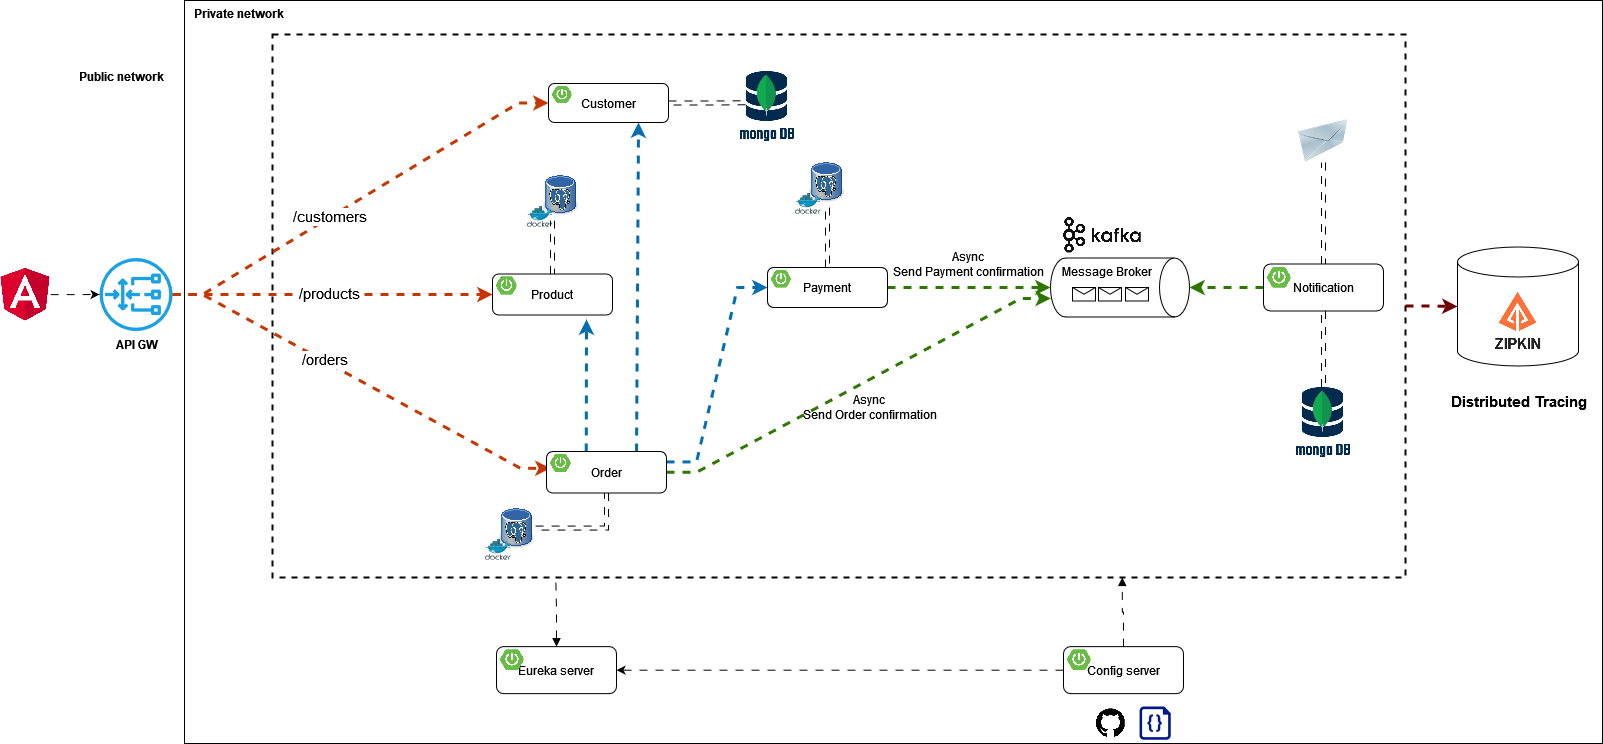

The diagram above was exported from draw.io. Its source (the exported page's mxGraphModel, read from the mxfile embedded in the PNG):
<mxGraphModel dx="2474" dy="1134" grid="0" gridSize="10" guides="0" tooltips="1" connect="0" arrows="0" fold="1" page="0" pageScale="1" pageWidth="1169" pageHeight="827" math="0" shadow="0">
  <root>
    <mxCell id="0" />
    <mxCell id="1" parent="0" />
    <mxCell id="xCOBlcEBNlZvq0qhSWPW-67" value="" style="rounded=0;whiteSpace=wrap;html=1;" parent="1" vertex="1">
      <mxGeometry x="175" y="57" width="1418" height="743" as="geometry" />
    </mxCell>
    <mxCell id="xCOBlcEBNlZvq0qhSWPW-52" value="" style="shape=cylinder3;whiteSpace=wrap;html=1;boundedLbl=1;backgroundOutline=1;size=15;" parent="1" vertex="1">
      <mxGeometry x="1448" y="303.5" width="121" height="119" as="geometry" />
    </mxCell>
    <mxCell id="O6HLDK9tNG4gK17g9pfa-21" value="" style="rounded=0;whiteSpace=wrap;html=1;sketch=0;fillColor=none;dashed=1;strokeWidth=2;" parent="1" vertex="1">
      <mxGeometry x="263" y="91" width="1133" height="543" as="geometry" />
    </mxCell>
    <mxCell id="O6HLDK9tNG4gK17g9pfa-33" value="" style="image;html=1;image=img/lib/clip_art/networking/Email_128x128.png;sketch=0;fontSize=15;fillColor=none;" parent="1" vertex="1">
      <mxGeometry x="1288" y="176" width="52" height="43" as="geometry" />
    </mxCell>
    <mxCell id="O6HLDK9tNG4gK17g9pfa-50" value="" style="endArrow=classic;html=1;rounded=0;fontSize=15;endSize=6;strokeWidth=3;strokeColor=#C73500;fillColor=#fa6800;edgeStyle=entityRelationEdgeStyle;flowAnimation=1;entryX=0;entryY=0.5;entryDx=0;entryDy=0;" parent="1" source="O6HLDK9tNG4gK17g9pfa-103" target="xCOBlcEBNlZvq0qhSWPW-1" edge="1">
      <mxGeometry width="50" height="50" relative="1" as="geometry">
        <mxPoint x="267" y="350" as="sourcePoint" />
        <mxPoint x="465.0000000000002" y="161.5" as="targetPoint" />
      </mxGeometry>
    </mxCell>
    <mxCell id="O6HLDK9tNG4gK17g9pfa-59" value="/customers" style="edgeLabel;html=1;align=center;verticalAlign=middle;resizable=0;points=[];fontSize=15;" parent="O6HLDK9tNG4gK17g9pfa-50" vertex="1" connectable="0">
      <mxGeometry x="-0.5046" y="1" relative="1" as="geometry">
        <mxPoint x="62" y="-38" as="offset" />
      </mxGeometry>
    </mxCell>
    <mxCell id="O6HLDK9tNG4gK17g9pfa-51" value="" style="endArrow=classic;html=1;rounded=0;fontSize=15;endSize=6;strokeWidth=3;strokeColor=#C73500;fillColor=#fa6800;edgeStyle=entityRelationEdgeStyle;entryX=0;entryY=0.75;entryDx=0;entryDy=0;flowAnimation=1;" parent="1" source="O6HLDK9tNG4gK17g9pfa-103" target="xCOBlcEBNlZvq0qhSWPW-20" edge="1">
      <mxGeometry width="50" height="50" relative="1" as="geometry">
        <mxPoint x="260.99999999999955" y="353" as="sourcePoint" />
        <mxPoint x="486" y="528.5" as="targetPoint" />
      </mxGeometry>
    </mxCell>
    <mxCell id="O6HLDK9tNG4gK17g9pfa-60" value="/orders" style="edgeLabel;html=1;align=center;verticalAlign=middle;resizable=0;points=[];fontSize=15;" parent="O6HLDK9tNG4gK17g9pfa-51" vertex="1" connectable="0">
      <mxGeometry x="0.2804" y="-3" relative="1" as="geometry">
        <mxPoint x="-88" y="-53" as="offset" />
      </mxGeometry>
    </mxCell>
    <mxCell id="8Op4M2FmP5w4KHeaY0xA-4" style="edgeStyle=orthogonalEdgeStyle;rounded=0;orthogonalLoop=1;jettySize=auto;html=1;strokeWidth=3;fillColor=#fa6800;strokeColor=#C73500;flowAnimation=1;entryX=0;entryY=0.5;entryDx=0;entryDy=0;" parent="1" source="O6HLDK9tNG4gK17g9pfa-103" target="xCOBlcEBNlZvq0qhSWPW-12" edge="1">
      <mxGeometry relative="1" as="geometry">
        <mxPoint x="403" y="351" as="targetPoint" />
      </mxGeometry>
    </mxCell>
    <mxCell id="8Op4M2FmP5w4KHeaY0xA-5" value="/products" style="edgeLabel;html=1;align=center;verticalAlign=middle;resizable=0;points=[];fontSize=15;" parent="8Op4M2FmP5w4KHeaY0xA-4" vertex="1" connectable="0">
      <mxGeometry x="0.2865" y="1" relative="1" as="geometry">
        <mxPoint x="-50" y="-1" as="offset" />
      </mxGeometry>
    </mxCell>
    <mxCell id="Sr1AToIsDmf1QCaqVxD8-1" value="" style="shape=image;verticalLabelPosition=bottom;labelBackgroundColor=default;verticalAlign=top;aspect=fixed;imageAspect=0;image=https://www.opc-router.de/wp-content/uploads/2021/03/mongodb_thumbnail.png;" parent="1" vertex="1">
      <mxGeometry x="1286.12" y="443.5" width="55.76" height="75" as="geometry" />
    </mxCell>
    <mxCell id="8Op4M2FmP5w4KHeaY0xA-1" value="" style="shape=image;verticalLabelPosition=bottom;labelBackgroundColor=default;verticalAlign=top;aspect=fixed;imageAspect=0;image=https://avatars.githubusercontent.com/u/11860887?s=280&amp;v=4;" parent="1" vertex="1">
      <mxGeometry x="1477" y="345.5" width="63" height="63" as="geometry" />
    </mxCell>
    <mxCell id="xCOBlcEBNlZvq0qhSWPW-14" value="" style="shape=image;verticalLabelPosition=bottom;labelBackgroundColor=default;verticalAlign=top;aspect=fixed;imageAspect=0;image=https://static-00.iconduck.com/assets.00/kafka-icon-2048x935-cvu4503l.png;imageBorder=none;perimeterSpacing=0;" parent="1" vertex="1">
      <mxGeometry x="1054" y="274" width="77.75" height="35.5" as="geometry" />
    </mxCell>
    <mxCell id="xCOBlcEBNlZvq0qhSWPW-15" value="Message Broker" style="shape=cylinder3;whiteSpace=wrap;html=1;boundedLbl=1;backgroundOutline=1;size=15;rotation=90;horizontal=0;verticalAlign=top;" parent="1" vertex="1">
      <mxGeometry x="1081" y="274.5" width="59" height="139" as="geometry" />
    </mxCell>
    <mxCell id="xCOBlcEBNlZvq0qhSWPW-25" style="edgeStyle=entityRelationEdgeStyle;rounded=0;orthogonalLoop=1;jettySize=auto;html=1;entryX=0.686;entryY=0.998;entryDx=0;entryDy=0;entryPerimeter=0;fillColor=#60a917;strokeColor=#2D7600;strokeWidth=3;flowAnimation=1;" parent="1" source="xCOBlcEBNlZvq0qhSWPW-19" target="xCOBlcEBNlZvq0qhSWPW-15" edge="1">
      <mxGeometry relative="1" as="geometry" />
    </mxCell>
    <mxCell id="xCOBlcEBNlZvq0qhSWPW-27" style="rounded=0;orthogonalLoop=1;jettySize=auto;html=1;exitX=0.331;exitY=-0.003;exitDx=0;exitDy=0;exitPerimeter=0;strokeWidth=3;fillColor=#1ba1e2;strokeColor=#006EAF;flowAnimation=1;" parent="1" source="xCOBlcEBNlZvq0qhSWPW-19" edge="1">
      <mxGeometry relative="1" as="geometry">
        <mxPoint x="577" y="376" as="targetPoint" />
      </mxGeometry>
    </mxCell>
    <mxCell id="xCOBlcEBNlZvq0qhSWPW-28" style="edgeStyle=entityRelationEdgeStyle;rounded=0;orthogonalLoop=1;jettySize=auto;html=1;entryX=0;entryY=0.5;entryDx=0;entryDy=0;exitX=1;exitY=0.25;exitDx=0;exitDy=0;fillColor=#1ba1e2;strokeColor=#006EAF;strokeWidth=3;flowAnimation=1;" parent="1" source="xCOBlcEBNlZvq0qhSWPW-19" target="xCOBlcEBNlZvq0qhSWPW-9" edge="1">
      <mxGeometry relative="1" as="geometry" />
    </mxCell>
    <mxCell id="xCOBlcEBNlZvq0qhSWPW-30" style="rounded=0;orthogonalLoop=1;jettySize=auto;html=1;entryX=0.5;entryY=1;entryDx=0;entryDy=0;entryPerimeter=0;fillColor=#60a917;strokeColor=#2D7600;strokeWidth=3;flowAnimation=1;" parent="1" source="xCOBlcEBNlZvq0qhSWPW-9" target="xCOBlcEBNlZvq0qhSWPW-15" edge="1">
      <mxGeometry relative="1" as="geometry" />
    </mxCell>
    <mxCell id="xCOBlcEBNlZvq0qhSWPW-31" style="rounded=0;orthogonalLoop=1;jettySize=auto;html=1;exitX=0.75;exitY=0;exitDx=0;exitDy=0;entryX=0.75;entryY=1;entryDx=0;entryDy=0;strokeWidth=3;fillColor=#1ba1e2;strokeColor=#006EAF;flowAnimation=1;" parent="1" source="xCOBlcEBNlZvq0qhSWPW-19" target="xCOBlcEBNlZvq0qhSWPW-1" edge="1">
      <mxGeometry relative="1" as="geometry" />
    </mxCell>
    <mxCell id="xCOBlcEBNlZvq0qhSWPW-35" style="edgeStyle=orthogonalEdgeStyle;rounded=0;orthogonalLoop=1;jettySize=auto;html=1;entryX=0.5;entryY=0;entryDx=0;entryDy=0;entryPerimeter=0;fillColor=#60a917;strokeColor=#2D7600;strokeWidth=3;flowAnimation=1;" parent="1" source="xCOBlcEBNlZvq0qhSWPW-33" target="xCOBlcEBNlZvq0qhSWPW-15" edge="1">
      <mxGeometry relative="1" as="geometry" />
    </mxCell>
    <mxCell id="O6HLDK9tNG4gK17g9pfa-22" value="" style="shape=image;verticalLabelPosition=bottom;labelBackgroundColor=default;verticalAlign=top;aspect=fixed;imageAspect=0;image=https://cdn-icons-png.flaticon.com/512/25/25231.png;" parent="1" vertex="1">
      <mxGeometry x="1086.76" y="765.25" width="29" height="29" as="geometry" />
    </mxCell>
    <mxCell id="O6HLDK9tNG4gK17g9pfa-23" value="" style="sketch=0;aspect=fixed;pointerEvents=1;shadow=0;dashed=0;html=1;strokeColor=none;labelPosition=center;verticalLabelPosition=bottom;verticalAlign=top;align=center;fillColor=#00188D;shape=mxgraph.azure.code_file" parent="1" vertex="1">
      <mxGeometry x="1129.98" y="763" width="31.26" height="33.25" as="geometry" />
    </mxCell>
    <mxCell id="xCOBlcEBNlZvq0qhSWPW-46" value="" style="group" parent="1" vertex="1" connectable="0">
      <mxGeometry x="785.94" y="213" width="50.120000000000005" height="57.64852490606316" as="geometry" />
    </mxCell>
    <mxCell id="xCOBlcEBNlZvq0qhSWPW-47" value="" style="shape=image;verticalLabelPosition=bottom;labelBackgroundColor=default;verticalAlign=top;aspect=fixed;imageAspect=0;image=https://upload.wikimedia.org/wikipedia/commons/thumb/b/ba/Database-postgres.svg/1448px-Database-postgres.svg.png;container=0;" parent="xCOBlcEBNlZvq0qhSWPW-46" vertex="1">
      <mxGeometry x="13.99735211811253" width="36.12264788188748" height="51.04120428447361" as="geometry" />
    </mxCell>
    <mxCell id="xCOBlcEBNlZvq0qhSWPW-48" value="" style="sketch=0;aspect=fixed;html=1;points=[];align=center;image;fontSize=12;image=img/lib/mscae/Docker.svg;fillColor=none;container=0;" parent="xCOBlcEBNlZvq0qhSWPW-46" vertex="1">
      <mxGeometry y="36.67969348659003" width="25.571745633503813" height="20.968831419473126" as="geometry" />
    </mxCell>
    <mxCell id="xCOBlcEBNlZvq0qhSWPW-49" value="" style="group" parent="1" vertex="1" connectable="0">
      <mxGeometry x="517.94" y="226" width="50.120000000000005" height="57.64852490606316" as="geometry" />
    </mxCell>
    <mxCell id="xCOBlcEBNlZvq0qhSWPW-50" value="" style="shape=image;verticalLabelPosition=bottom;labelBackgroundColor=default;verticalAlign=top;aspect=fixed;imageAspect=0;image=https://upload.wikimedia.org/wikipedia/commons/thumb/b/ba/Database-postgres.svg/1448px-Database-postgres.svg.png;container=0;" parent="xCOBlcEBNlZvq0qhSWPW-49" vertex="1">
      <mxGeometry x="15.99735211811253" width="36.12264788188748" height="51.04120428447361" as="geometry" />
    </mxCell>
    <mxCell id="xCOBlcEBNlZvq0qhSWPW-51" value="" style="sketch=0;aspect=fixed;html=1;points=[];align=center;image;fontSize=12;image=img/lib/mscae/Docker.svg;fillColor=none;container=0;" parent="xCOBlcEBNlZvq0qhSWPW-49" vertex="1">
      <mxGeometry y="36.67969348659003" width="25.571745633503813" height="20.968831419473126" as="geometry" />
    </mxCell>
    <mxCell id="xCOBlcEBNlZvq0qhSWPW-53" style="edgeStyle=orthogonalEdgeStyle;rounded=0;orthogonalLoop=1;jettySize=auto;html=1;shape=link;flowAnimation=1;" parent="1" source="xCOBlcEBNlZvq0qhSWPW-1" edge="1">
      <mxGeometry relative="1" as="geometry">
        <mxPoint x="735.9973521181128" y="159.24" as="targetPoint" />
      </mxGeometry>
    </mxCell>
    <mxCell id="xCOBlcEBNlZvq0qhSWPW-54" style="edgeStyle=orthogonalEdgeStyle;rounded=0;orthogonalLoop=1;jettySize=auto;html=1;shape=link;flowAnimation=1;" parent="1" source="xCOBlcEBNlZvq0qhSWPW-9" target="xCOBlcEBNlZvq0qhSWPW-47" edge="1">
      <mxGeometry relative="1" as="geometry" />
    </mxCell>
    <mxCell id="xCOBlcEBNlZvq0qhSWPW-55" value="" style="group" parent="1" vertex="1" connectable="0">
      <mxGeometry x="476" y="559" width="50.120000000000005" height="57.64852490606316" as="geometry" />
    </mxCell>
    <mxCell id="xCOBlcEBNlZvq0qhSWPW-56" value="" style="shape=image;verticalLabelPosition=bottom;labelBackgroundColor=default;verticalAlign=top;aspect=fixed;imageAspect=0;image=https://upload.wikimedia.org/wikipedia/commons/thumb/b/ba/Database-postgres.svg/1448px-Database-postgres.svg.png;container=0;" parent="xCOBlcEBNlZvq0qhSWPW-55" vertex="1">
      <mxGeometry x="13.99735211811253" width="36.12264788188748" height="51.04120428447361" as="geometry" />
    </mxCell>
    <mxCell id="xCOBlcEBNlZvq0qhSWPW-57" value="" style="sketch=0;aspect=fixed;html=1;points=[];align=center;image;fontSize=12;image=img/lib/mscae/Docker.svg;fillColor=none;container=0;" parent="xCOBlcEBNlZvq0qhSWPW-55" vertex="1">
      <mxGeometry y="36.67969348659003" width="25.571745633503813" height="20.968831419473126" as="geometry" />
    </mxCell>
    <mxCell id="xCOBlcEBNlZvq0qhSWPW-58" style="edgeStyle=orthogonalEdgeStyle;rounded=0;orthogonalLoop=1;jettySize=auto;html=1;entryX=1;entryY=0.5;entryDx=0;entryDy=0;exitX=0.5;exitY=1;exitDx=0;exitDy=0;shape=link;flowAnimation=1;" parent="1" source="xCOBlcEBNlZvq0qhSWPW-19" target="xCOBlcEBNlZvq0qhSWPW-56" edge="1">
      <mxGeometry relative="1" as="geometry" />
    </mxCell>
    <mxCell id="xCOBlcEBNlZvq0qhSWPW-59" style="edgeStyle=orthogonalEdgeStyle;rounded=0;orthogonalLoop=1;jettySize=auto;html=1;entryX=0.25;entryY=1;entryDx=0;entryDy=0;shape=link;flowAnimation=1;" parent="1" source="xCOBlcEBNlZvq0qhSWPW-12" target="xCOBlcEBNlZvq0qhSWPW-50" edge="1">
      <mxGeometry relative="1" as="geometry" />
    </mxCell>
    <mxCell id="xCOBlcEBNlZvq0qhSWPW-60" style="edgeStyle=orthogonalEdgeStyle;rounded=0;orthogonalLoop=1;jettySize=auto;html=1;entryX=0.5;entryY=1;entryDx=0;entryDy=0;shape=link;flowAnimation=1;" parent="1" source="xCOBlcEBNlZvq0qhSWPW-33" target="O6HLDK9tNG4gK17g9pfa-33" edge="1">
      <mxGeometry relative="1" as="geometry" />
    </mxCell>
    <mxCell id="xCOBlcEBNlZvq0qhSWPW-61" style="edgeStyle=orthogonalEdgeStyle;rounded=0;orthogonalLoop=1;jettySize=auto;html=1;entryX=0;entryY=0.5;entryDx=0;entryDy=0;entryPerimeter=0;strokeWidth=3;fillColor=#a20025;strokeColor=#6F0000;flowAnimation=1;" parent="1" source="O6HLDK9tNG4gK17g9pfa-21" target="xCOBlcEBNlZvq0qhSWPW-52" edge="1">
      <mxGeometry relative="1" as="geometry" />
    </mxCell>
    <mxCell id="xCOBlcEBNlZvq0qhSWPW-62" value="Distributed Tracing" style="text;html=1;align=center;verticalAlign=middle;resizable=0;points=[];autosize=1;strokeColor=none;fillColor=none;fontStyle=1;fontSize=15;" parent="1" vertex="1">
      <mxGeometry x="1431" y="443" width="155" height="30" as="geometry" />
    </mxCell>
    <mxCell id="O6HLDK9tNG4gK17g9pfa-103" value="&lt;b&gt;API GW&lt;/b&gt;" style="sketch=0;outlineConnect=0;dashed=0;verticalLabelPosition=bottom;verticalAlign=top;align=center;html=1;fontSize=12;fontStyle=0;aspect=fixed;pointerEvents=1;shape=mxgraph.aws4.gateway_load_balancer;labelBackgroundColor=none;labelBorderColor=none;fillColor=#1ba1e2;strokeColor=default;" parent="1" vertex="1">
      <mxGeometry x="90" y="314.5" width="73" height="73" as="geometry" />
    </mxCell>
    <mxCell id="xCOBlcEBNlZvq0qhSWPW-64" style="edgeStyle=orthogonalEdgeStyle;rounded=0;orthogonalLoop=1;jettySize=auto;html=1;entryX=0.5;entryY=0;entryDx=0;entryDy=0;shape=link;flowAnimation=1;" parent="1" source="xCOBlcEBNlZvq0qhSWPW-33" target="Sr1AToIsDmf1QCaqVxD8-1" edge="1">
      <mxGeometry relative="1" as="geometry" />
    </mxCell>
    <mxCell id="xCOBlcEBNlZvq0qhSWPW-65" value="Async&lt;br&gt;Send Order confirmation" style="text;html=1;align=center;verticalAlign=middle;resizable=0;points=[];autosize=1;strokeColor=none;fillColor=none;" parent="1" vertex="1">
      <mxGeometry x="785.94" y="443.5" width="149" height="41" as="geometry" />
    </mxCell>
    <mxCell id="xCOBlcEBNlZvq0qhSWPW-66" value="Async&lt;br&gt;Send Payment confirmation" style="text;html=1;align=center;verticalAlign=middle;resizable=0;points=[];autosize=1;strokeColor=none;fillColor=none;" parent="1" vertex="1">
      <mxGeometry x="876" y="300" width="165" height="41" as="geometry" />
    </mxCell>
    <mxCell id="xCOBlcEBNlZvq0qhSWPW-68" value="Public network" style="text;html=1;align=center;verticalAlign=middle;resizable=0;points=[];autosize=1;strokeColor=none;fillColor=none;fontStyle=1" parent="1" vertex="1">
      <mxGeometry x="60" y="120" width="103" height="26" as="geometry" />
    </mxCell>
    <mxCell id="xCOBlcEBNlZvq0qhSWPW-69" value="Private network" style="text;html=1;align=center;verticalAlign=middle;resizable=0;points=[];autosize=1;strokeColor=none;fillColor=none;fontStyle=1" parent="1" vertex="1">
      <mxGeometry x="175" y="57" width="107" height="26" as="geometry" />
    </mxCell>
    <mxCell id="xCOBlcEBNlZvq0qhSWPW-70" style="edgeStyle=orthogonalEdgeStyle;rounded=0;orthogonalLoop=1;jettySize=auto;html=1;entryX=0.75;entryY=1;entryDx=0;entryDy=0;flowAnimation=1;startArrow=none;startFill=0;endArrow=block;endFill=1;" parent="1" source="xCOBlcEBNlZvq0qhSWPW-37" target="O6HLDK9tNG4gK17g9pfa-21" edge="1">
      <mxGeometry relative="1" as="geometry" />
    </mxCell>
    <mxCell id="xCOBlcEBNlZvq0qhSWPW-71" style="edgeStyle=orthogonalEdgeStyle;rounded=0;orthogonalLoop=1;jettySize=auto;html=1;entryX=0.25;entryY=1;entryDx=0;entryDy=0;flowAnimation=1;startArrow=block;startFill=1;endArrow=none;endFill=0;" parent="1" source="xCOBlcEBNlZvq0qhSWPW-40" target="O6HLDK9tNG4gK17g9pfa-21" edge="1">
      <mxGeometry relative="1" as="geometry" />
    </mxCell>
    <mxCell id="rKu08YaNow4kpiejSnou-1" value="" style="shape=message;html=1;html=1;outlineConnect=0;labelPosition=center;verticalLabelPosition=bottom;align=center;verticalAlign=top;container=0;" parent="1" vertex="1">
      <mxGeometry x="1063" y="344" width="23" height="13.5" as="geometry" />
    </mxCell>
    <mxCell id="rKu08YaNow4kpiejSnou-2" value="" style="shape=message;html=1;html=1;outlineConnect=0;labelPosition=center;verticalLabelPosition=bottom;align=center;verticalAlign=top;container=0;" parent="1" vertex="1">
      <mxGeometry x="1089" y="344" width="23" height="13.5" as="geometry" />
    </mxCell>
    <mxCell id="rKu08YaNow4kpiejSnou-3" value="" style="shape=message;html=1;html=1;outlineConnect=0;labelPosition=center;verticalLabelPosition=bottom;align=center;verticalAlign=top;container=0;" parent="1" vertex="1">
      <mxGeometry x="1116" y="344" width="23" height="13.5" as="geometry" />
    </mxCell>
    <mxCell id="rKu08YaNow4kpiejSnou-4" style="edgeStyle=orthogonalEdgeStyle;rounded=0;orthogonalLoop=1;jettySize=auto;html=1;flowAnimation=1;" parent="1" source="xCOBlcEBNlZvq0qhSWPW-37" target="xCOBlcEBNlZvq0qhSWPW-40" edge="1">
      <mxGeometry relative="1" as="geometry" />
    </mxCell>
    <mxCell id="rKu08YaNow4kpiejSnou-6" style="edgeStyle=orthogonalEdgeStyle;rounded=0;orthogonalLoop=1;jettySize=auto;html=1;flowAnimation=1;" parent="1" source="rKu08YaNow4kpiejSnou-5" target="O6HLDK9tNG4gK17g9pfa-103" edge="1">
      <mxGeometry relative="1" as="geometry" />
    </mxCell>
    <mxCell id="rKu08YaNow4kpiejSnou-5" value="" style="shape=image;verticalLabelPosition=bottom;labelBackgroundColor=default;verticalAlign=top;aspect=fixed;imageAspect=0;image=https://upload.wikimedia.org/wikipedia/commons/thumb/c/cf/Angular_full_color_logo.svg/800px-Angular_full_color_logo.svg.png;clipPath=inset(11.67% 12.33% 7.67% 12%);" parent="1" vertex="1">
      <mxGeometry x="-9" y="324.25" width="50.18" height="53.5" as="geometry" />
    </mxCell>
    <mxCell id="vR1Pq6dqCtEIYChafSH1-1" value="" style="shape=image;verticalLabelPosition=bottom;labelBackgroundColor=default;verticalAlign=top;aspect=fixed;imageAspect=0;image=https://www.opc-router.de/wp-content/uploads/2021/03/mongodb_thumbnail.png;" parent="1" vertex="1">
      <mxGeometry x="730.1799999999998" y="128" width="55.76" height="75" as="geometry" />
    </mxCell>
    <mxCell id="xCOBlcEBNlZvq0qhSWPW-1" value="Customer" style="rounded=1;whiteSpace=wrap;html=1;" parent="1" vertex="1">
      <mxGeometry x="539" y="140" width="120" height="39" as="geometry" />
    </mxCell>
    <mxCell id="xCOBlcEBNlZvq0qhSWPW-2" value="" style="shape=image;verticalLabelPosition=bottom;labelBackgroundColor=default;verticalAlign=top;aspect=fixed;imageAspect=0;image=https://images.ctfassets.net/gt6dp23g0g38/5DqlQtFKecFlkqQ8YGDT2p/aa945b648f44dd872e9a1b89f7d203ef/springboot.png;" parent="1" vertex="1">
      <mxGeometry x="543" y="142.6" width="19.538999999999998" height="17.55" as="geometry" />
    </mxCell>
    <mxCell id="xCOBlcEBNlZvq0qhSWPW-12" value="Product" style="rounded=1;whiteSpace=wrap;html=1;" parent="1" vertex="1">
      <mxGeometry x="483" y="330.5" width="120" height="41" as="geometry" />
    </mxCell>
    <mxCell id="xCOBlcEBNlZvq0qhSWPW-13" value="" style="shape=image;verticalLabelPosition=bottom;labelBackgroundColor=default;verticalAlign=top;aspect=fixed;imageAspect=0;image=https://images.ctfassets.net/gt6dp23g0g38/5DqlQtFKecFlkqQ8YGDT2p/aa945b648f44dd872e9a1b89f7d203ef/springboot.png;" parent="1" vertex="1">
      <mxGeometry x="487" y="333.23333333333335" width="20.541" height="18.45" as="geometry" />
    </mxCell>
    <mxCell id="xCOBlcEBNlZvq0qhSWPW-9" value="Payment" style="rounded=1;whiteSpace=wrap;html=1;" parent="1" vertex="1">
      <mxGeometry x="758" y="324" width="120" height="40" as="geometry" />
    </mxCell>
    <mxCell id="xCOBlcEBNlZvq0qhSWPW-10" value="" style="shape=image;verticalLabelPosition=bottom;labelBackgroundColor=default;verticalAlign=top;aspect=fixed;imageAspect=0;image=https://images.ctfassets.net/gt6dp23g0g38/5DqlQtFKecFlkqQ8YGDT2p/aa945b648f44dd872e9a1b89f7d203ef/springboot.png;" parent="1" vertex="1">
      <mxGeometry x="762" y="326.6666666666667" width="20.04" height="18.000000000000004" as="geometry" />
    </mxCell>
    <mxCell id="xCOBlcEBNlZvq0qhSWPW-19" value="Order" style="rounded=1;whiteSpace=wrap;html=1;" parent="1" vertex="1">
      <mxGeometry x="537" y="508" width="120" height="41.5" as="geometry" />
    </mxCell>
    <mxCell id="xCOBlcEBNlZvq0qhSWPW-20" value="" style="shape=image;verticalLabelPosition=bottom;labelBackgroundColor=default;verticalAlign=top;aspect=fixed;imageAspect=0;image=https://images.ctfassets.net/gt6dp23g0g38/5DqlQtFKecFlkqQ8YGDT2p/aa945b648f44dd872e9a1b89f7d203ef/springboot.png;" parent="1" vertex="1">
      <mxGeometry x="541" y="510.76666666666665" width="20.7915" height="18.675" as="geometry" />
    </mxCell>
    <mxCell id="xCOBlcEBNlZvq0qhSWPW-33" value="Notification" style="rounded=1;whiteSpace=wrap;html=1;" parent="1" vertex="1">
      <mxGeometry x="1254" y="320.5" width="120" height="47" as="geometry" />
    </mxCell>
    <mxCell id="xCOBlcEBNlZvq0qhSWPW-34" value="" style="shape=image;verticalLabelPosition=bottom;labelBackgroundColor=default;verticalAlign=top;aspect=fixed;imageAspect=0;image=https://images.ctfassets.net/gt6dp23g0g38/5DqlQtFKecFlkqQ8YGDT2p/aa945b648f44dd872e9a1b89f7d203ef/springboot.png;" parent="1" vertex="1">
      <mxGeometry x="1258" y="323.6333333333333" width="23.546999999999997" height="21.15" as="geometry" />
    </mxCell>
    <mxCell id="xCOBlcEBNlZvq0qhSWPW-40" value="Eureka server" style="rounded=1;whiteSpace=wrap;html=1;" parent="1" vertex="1">
      <mxGeometry x="487" y="703.13" width="120" height="47" as="geometry" />
    </mxCell>
    <mxCell id="xCOBlcEBNlZvq0qhSWPW-41" value="" style="shape=image;verticalLabelPosition=bottom;labelBackgroundColor=default;verticalAlign=top;aspect=fixed;imageAspect=0;image=https://images.ctfassets.net/gt6dp23g0g38/5DqlQtFKecFlkqQ8YGDT2p/aa945b648f44dd872e9a1b89f7d203ef/springboot.png;" parent="1" vertex="1">
      <mxGeometry x="491" y="706.2633333333333" width="23.546999999999997" height="21.15" as="geometry" />
    </mxCell>
    <mxCell id="xCOBlcEBNlZvq0qhSWPW-37" value="Config server" style="rounded=1;whiteSpace=wrap;html=1;" parent="1" vertex="1">
      <mxGeometry x="1054" y="703.13" width="120" height="47" as="geometry" />
    </mxCell>
    <mxCell id="xCOBlcEBNlZvq0qhSWPW-38" value="" style="shape=image;verticalLabelPosition=bottom;labelBackgroundColor=default;verticalAlign=top;aspect=fixed;imageAspect=0;image=https://images.ctfassets.net/gt6dp23g0g38/5DqlQtFKecFlkqQ8YGDT2p/aa945b648f44dd872e9a1b89f7d203ef/springboot.png;" parent="1" vertex="1">
      <mxGeometry x="1058" y="706.2633333333333" width="23.546999999999997" height="21.15" as="geometry" />
    </mxCell>
  </root>
</mxGraphModel>